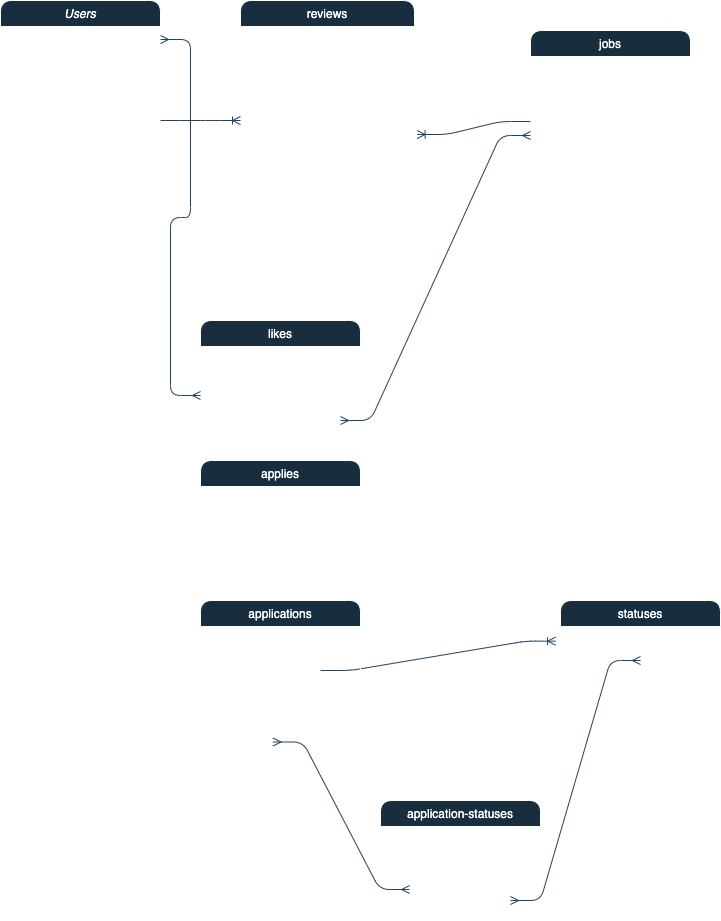

The diagram above was exported from draw.io. Its source (the exported page's mxGraphModel, read from the mxfile embedded in the PNG):
<mxGraphModel dx="474" dy="775" grid="1" gridSize="10" guides="1" tooltips="1" connect="1" arrows="1" fold="1" page="0" pageScale="1" pageWidth="850" pageHeight="1100" math="0" shadow="0">
  <root>
    <mxCell id="WIyWlLk6GJQsqaUBKTNV-0" />
    <mxCell id="WIyWlLk6GJQsqaUBKTNV-1" parent="WIyWlLk6GJQsqaUBKTNV-0" />
    <mxCell id="zkfFHV4jXpPFQw0GAbJ--0" value="Users" style="swimlane;fontStyle=2;align=center;verticalAlign=top;childLayout=stackLayout;horizontal=1;startSize=26;horizontalStack=0;resizeParent=1;resizeLast=0;collapsible=1;marginBottom=0;rounded=1;shadow=0;strokeWidth=1;fillColor=#182E3E;strokeColor=#FFFFFF;labelBackgroundColor=none;fontColor=#FFFFFF;" parent="WIyWlLk6GJQsqaUBKTNV-1" vertex="1">
      <mxGeometry x="80" y="80" width="160" height="216" as="geometry">
        <mxRectangle x="230" y="140" width="160" height="26" as="alternateBounds" />
      </mxGeometry>
    </mxCell>
    <mxCell id="PRjZhZSh-59z_5x7loet-4" value="id" style="text;align=left;verticalAlign=top;spacingLeft=4;spacingRight=4;overflow=hidden;rotatable=0;points=[[0,0.5],[1,0.5]];portConstraint=eastwest;labelBackgroundColor=none;fontColor=#FFFFFF;rounded=1;" parent="zkfFHV4jXpPFQw0GAbJ--0" vertex="1">
      <mxGeometry y="26" width="160" height="26" as="geometry" />
    </mxCell>
    <mxCell id="zkfFHV4jXpPFQw0GAbJ--1" value="first_name" style="text;align=left;verticalAlign=top;spacingLeft=4;spacingRight=4;overflow=hidden;rotatable=0;points=[[0,0.5],[1,0.5]];portConstraint=eastwest;labelBackgroundColor=none;fontColor=#FFFFFF;rounded=1;" parent="zkfFHV4jXpPFQw0GAbJ--0" vertex="1">
      <mxGeometry y="52" width="160" height="26" as="geometry" />
    </mxCell>
    <mxCell id="zkfFHV4jXpPFQw0GAbJ--2" value="last_name" style="text;align=left;verticalAlign=top;spacingLeft=4;spacingRight=4;overflow=hidden;rotatable=0;points=[[0,0.5],[1,0.5]];portConstraint=eastwest;rounded=1;shadow=0;html=0;labelBackgroundColor=none;fontColor=#FFFFFF;" parent="zkfFHV4jXpPFQw0GAbJ--0" vertex="1">
      <mxGeometry y="78" width="160" height="26" as="geometry" />
    </mxCell>
    <mxCell id="zkfFHV4jXpPFQw0GAbJ--3" value="email" style="text;align=left;verticalAlign=top;spacingLeft=4;spacingRight=4;overflow=hidden;rotatable=0;points=[[0,0.5],[1,0.5]];portConstraint=eastwest;rounded=1;shadow=0;html=0;labelBackgroundColor=none;fontColor=#FFFFFF;" parent="zkfFHV4jXpPFQw0GAbJ--0" vertex="1">
      <mxGeometry y="104" width="160" height="26" as="geometry" />
    </mxCell>
    <mxCell id="PRjZhZSh-59z_5x7loet-0" value="password_digest" style="text;align=left;verticalAlign=top;spacingLeft=4;spacingRight=4;overflow=hidden;rotatable=0;points=[[0,0.5],[1,0.5]];portConstraint=eastwest;rounded=1;shadow=0;html=0;labelBackgroundColor=none;fontColor=#FFFFFF;" parent="zkfFHV4jXpPFQw0GAbJ--0" vertex="1">
      <mxGeometry y="130" width="160" height="26" as="geometry" />
    </mxCell>
    <mxCell id="PRjZhZSh-59z_5x7loet-2" value="is_admin" style="text;align=left;verticalAlign=top;spacingLeft=4;spacingRight=4;overflow=hidden;rotatable=0;points=[[0,0.5],[1,0.5]];portConstraint=eastwest;rounded=1;shadow=0;html=0;labelBackgroundColor=none;fontColor=#FFFFFF;" parent="zkfFHV4jXpPFQw0GAbJ--0" vertex="1">
      <mxGeometry y="156" width="160" height="26" as="geometry" />
    </mxCell>
    <mxCell id="PRjZhZSh-59z_5x7loet-1" value="is_recruiter" style="text;align=left;verticalAlign=top;spacingLeft=4;spacingRight=4;overflow=hidden;rotatable=0;points=[[0,0.5],[1,0.5]];portConstraint=eastwest;rounded=1;shadow=0;html=0;labelBackgroundColor=none;fontColor=#FFFFFF;" parent="zkfFHV4jXpPFQw0GAbJ--0" vertex="1">
      <mxGeometry y="182" width="160" height="26" as="geometry" />
    </mxCell>
    <mxCell id="zkfFHV4jXpPFQw0GAbJ--17" value="jobs" style="swimlane;fontStyle=0;align=center;verticalAlign=top;childLayout=stackLayout;horizontal=1;startSize=26;horizontalStack=0;resizeParent=1;resizeLast=0;collapsible=1;marginBottom=0;rounded=1;shadow=0;strokeWidth=1;labelBackgroundColor=none;fillColor=#182E3E;strokeColor=#FFFFFF;fontColor=#FFFFFF;" parent="WIyWlLk6GJQsqaUBKTNV-1" vertex="1">
      <mxGeometry x="610" y="110" width="160" height="210" as="geometry">
        <mxRectangle x="550" y="140" width="160" height="26" as="alternateBounds" />
      </mxGeometry>
    </mxCell>
    <mxCell id="zkfFHV4jXpPFQw0GAbJ--18" value="id" style="text;align=left;verticalAlign=top;spacingLeft=4;spacingRight=4;overflow=hidden;rotatable=0;points=[[0,0.5],[1,0.5]];portConstraint=eastwest;labelBackgroundColor=none;fontColor=#FFFFFF;rounded=1;" parent="zkfFHV4jXpPFQw0GAbJ--17" vertex="1">
      <mxGeometry y="26" width="160" height="26" as="geometry" />
    </mxCell>
    <mxCell id="zkfFHV4jXpPFQw0GAbJ--19" value="title" style="text;align=left;verticalAlign=top;spacingLeft=4;spacingRight=4;overflow=hidden;rotatable=0;points=[[0,0.5],[1,0.5]];portConstraint=eastwest;rounded=1;shadow=0;html=0;labelBackgroundColor=none;fontColor=#FFFFFF;" parent="zkfFHV4jXpPFQw0GAbJ--17" vertex="1">
      <mxGeometry y="52" width="160" height="26" as="geometry" />
    </mxCell>
    <mxCell id="zkfFHV4jXpPFQw0GAbJ--20" value="description" style="text;align=left;verticalAlign=top;spacingLeft=4;spacingRight=4;overflow=hidden;rotatable=0;points=[[0,0.5],[1,0.5]];portConstraint=eastwest;rounded=1;shadow=0;html=0;labelBackgroundColor=none;fontColor=#FFFFFF;" parent="zkfFHV4jXpPFQw0GAbJ--17" vertex="1">
      <mxGeometry y="78" width="160" height="26" as="geometry" />
    </mxCell>
    <mxCell id="zkfFHV4jXpPFQw0GAbJ--21" value="company" style="text;align=left;verticalAlign=top;spacingLeft=4;spacingRight=4;overflow=hidden;rotatable=0;points=[[0,0.5],[1,0.5]];portConstraint=eastwest;rounded=1;shadow=0;html=0;labelBackgroundColor=none;fontColor=#FFFFFF;" parent="zkfFHV4jXpPFQw0GAbJ--17" vertex="1">
      <mxGeometry y="104" width="160" height="26" as="geometry" />
    </mxCell>
    <mxCell id="zkfFHV4jXpPFQw0GAbJ--22" value="location" style="text;align=left;verticalAlign=top;spacingLeft=4;spacingRight=4;overflow=hidden;rotatable=0;points=[[0,0.5],[1,0.5]];portConstraint=eastwest;rounded=1;shadow=0;html=0;labelBackgroundColor=none;fontColor=#FFFFFF;" parent="zkfFHV4jXpPFQw0GAbJ--17" vertex="1">
      <mxGeometry y="130" width="160" height="26" as="geometry" />
    </mxCell>
    <mxCell id="PRjZhZSh-59z_5x7loet-5" value="saved_count" style="text;align=left;verticalAlign=top;spacingLeft=4;spacingRight=4;overflow=hidden;rotatable=0;points=[[0,0.5],[1,0.5]];portConstraint=eastwest;rounded=1;shadow=0;html=0;labelBackgroundColor=none;fontColor=#FFFFFF;" parent="zkfFHV4jXpPFQw0GAbJ--17" vertex="1">
      <mxGeometry y="156" width="160" height="26" as="geometry" />
    </mxCell>
    <mxCell id="PRjZhZSh-59z_5x7loet-6" value="view_count" style="text;align=left;verticalAlign=top;spacingLeft=4;spacingRight=4;overflow=hidden;rotatable=0;points=[[0,0.5],[1,0.5]];portConstraint=eastwest;rounded=1;shadow=0;html=0;labelBackgroundColor=none;fontColor=#FFFFFF;" parent="zkfFHV4jXpPFQw0GAbJ--17" vertex="1">
      <mxGeometry y="182" width="160" height="26" as="geometry" />
    </mxCell>
    <mxCell id="PRjZhZSh-59z_5x7loet-7" value="likes" style="swimlane;fontStyle=0;align=center;verticalAlign=top;childLayout=stackLayout;horizontal=1;startSize=26;horizontalStack=0;resizeParent=1;resizeLast=0;collapsible=1;marginBottom=0;rounded=1;shadow=0;strokeWidth=1;labelBackgroundColor=none;fillColor=#182E3E;strokeColor=#FFFFFF;fontColor=#FFFFFF;" parent="WIyWlLk6GJQsqaUBKTNV-1" vertex="1">
      <mxGeometry x="280" y="400" width="160" height="120" as="geometry">
        <mxRectangle x="550" y="140" width="160" height="26" as="alternateBounds" />
      </mxGeometry>
    </mxCell>
    <mxCell id="PRjZhZSh-59z_5x7loet-94" value="" style="edgeStyle=entityRelationEdgeStyle;fontSize=12;html=1;endArrow=ERmany;startArrow=ERmany;rounded=1;labelBackgroundColor=none;strokeColor=#23445D;fontColor=default;" parent="PRjZhZSh-59z_5x7loet-7" target="zkfFHV4jXpPFQw0GAbJ--17" edge="1">
      <mxGeometry width="100" height="100" relative="1" as="geometry">
        <mxPoint x="140" y="100" as="sourcePoint" />
        <mxPoint x="240" as="targetPoint" />
      </mxGeometry>
    </mxCell>
    <mxCell id="PRjZhZSh-59z_5x7loet-8" value="id" style="text;align=left;verticalAlign=top;spacingLeft=4;spacingRight=4;overflow=hidden;rotatable=0;points=[[0,0.5],[1,0.5]];portConstraint=eastwest;labelBackgroundColor=none;fontColor=#FFFFFF;rounded=1;" parent="PRjZhZSh-59z_5x7loet-7" vertex="1">
      <mxGeometry y="26" width="160" height="26" as="geometry" />
    </mxCell>
    <mxCell id="PRjZhZSh-59z_5x7loet-34" value="" style="line;strokeWidth=2;html=1;labelBackgroundColor=none;fillColor=#182E3E;strokeColor=#FFFFFF;fontColor=#FFFFFF;rounded=1;" parent="PRjZhZSh-59z_5x7loet-7" vertex="1">
      <mxGeometry y="52" width="160" height="10" as="geometry" />
    </mxCell>
    <mxCell id="PRjZhZSh-59z_5x7loet-36" value="user_id" style="text;align=left;verticalAlign=top;spacingLeft=4;spacingRight=4;overflow=hidden;rotatable=0;points=[[0,0.5],[1,0.5]];portConstraint=eastwest;rounded=1;shadow=0;html=0;labelBackgroundColor=none;fontColor=#FFFFFF;" parent="PRjZhZSh-59z_5x7loet-7" vertex="1">
      <mxGeometry y="62" width="160" height="26" as="geometry" />
    </mxCell>
    <mxCell id="PRjZhZSh-59z_5x7loet-35" value="job_id" style="text;align=left;verticalAlign=top;spacingLeft=4;spacingRight=4;overflow=hidden;rotatable=0;points=[[0,0.5],[1,0.5]];portConstraint=eastwest;rounded=1;shadow=0;html=0;labelBackgroundColor=none;fontColor=#FFFFFF;" parent="PRjZhZSh-59z_5x7loet-7" vertex="1">
      <mxGeometry y="88" width="160" height="26" as="geometry" />
    </mxCell>
    <mxCell id="PRjZhZSh-59z_5x7loet-15" value="reviews" style="swimlane;fontStyle=0;align=center;verticalAlign=top;childLayout=stackLayout;horizontal=1;startSize=26;horizontalStack=0;resizeParent=1;resizeLast=0;collapsible=1;marginBottom=0;rounded=1;shadow=0;strokeWidth=1;labelBackgroundColor=none;fillColor=#182E3E;strokeColor=#FFFFFF;fontColor=#FFFFFF;" parent="WIyWlLk6GJQsqaUBKTNV-1" vertex="1">
      <mxGeometry x="320" y="80" width="174" height="280" as="geometry">
        <mxRectangle x="270" y="400" width="160" height="26" as="alternateBounds" />
      </mxGeometry>
    </mxCell>
    <mxCell id="PRjZhZSh-59z_5x7loet-16" value="id" style="text;align=left;verticalAlign=top;spacingLeft=4;spacingRight=4;overflow=hidden;rotatable=0;points=[[0,0.5],[1,0.5]];portConstraint=eastwest;labelBackgroundColor=none;fontColor=#FFFFFF;rounded=1;" parent="PRjZhZSh-59z_5x7loet-15" vertex="1">
      <mxGeometry y="26" width="174" height="26" as="geometry" />
    </mxCell>
    <mxCell id="PRjZhZSh-59z_5x7loet-17" value="title" style="text;align=left;verticalAlign=top;spacingLeft=4;spacingRight=4;overflow=hidden;rotatable=0;points=[[0,0.5],[1,0.5]];portConstraint=eastwest;rounded=1;shadow=0;html=0;labelBackgroundColor=none;fontColor=#FFFFFF;" parent="PRjZhZSh-59z_5x7loet-15" vertex="1">
      <mxGeometry y="52" width="174" height="26" as="geometry" />
    </mxCell>
    <mxCell id="PRjZhZSh-59z_5x7loet-18" value="content" style="text;align=left;verticalAlign=top;spacingLeft=4;spacingRight=4;overflow=hidden;rotatable=0;points=[[0,0.5],[1,0.5]];portConstraint=eastwest;rounded=1;shadow=0;html=0;labelBackgroundColor=none;fontColor=#FFFFFF;" parent="PRjZhZSh-59z_5x7loet-15" vertex="1">
      <mxGeometry y="78" width="174" height="26" as="geometry" />
    </mxCell>
    <mxCell id="PRjZhZSh-59z_5x7loet-19" value="job_title" style="text;align=left;verticalAlign=top;spacingLeft=4;spacingRight=4;overflow=hidden;rotatable=0;points=[[0,0.5],[1,0.5]];portConstraint=eastwest;rounded=1;shadow=0;html=0;labelBackgroundColor=none;fontColor=#FFFFFF;" parent="PRjZhZSh-59z_5x7loet-15" vertex="1">
      <mxGeometry y="104" width="174" height="26" as="geometry" />
    </mxCell>
    <mxCell id="PRjZhZSh-59z_5x7loet-20" value="location" style="text;align=left;verticalAlign=top;spacingLeft=4;spacingRight=4;overflow=hidden;rotatable=0;points=[[0,0.5],[1,0.5]];portConstraint=eastwest;rounded=1;shadow=0;html=0;labelBackgroundColor=none;fontColor=#FFFFFF;" parent="PRjZhZSh-59z_5x7loet-15" vertex="1">
      <mxGeometry y="130" width="174" height="26" as="geometry" />
    </mxCell>
    <mxCell id="PRjZhZSh-59z_5x7loet-21" value="saved_count" style="text;align=left;verticalAlign=top;spacingLeft=4;spacingRight=4;overflow=hidden;rotatable=0;points=[[0,0.5],[1,0.5]];portConstraint=eastwest;rounded=1;shadow=0;html=0;labelBackgroundColor=none;fontColor=#FFFFFF;" parent="PRjZhZSh-59z_5x7loet-15" vertex="1">
      <mxGeometry y="156" width="174" height="26" as="geometry" />
    </mxCell>
    <mxCell id="PRjZhZSh-59z_5x7loet-22" value="view_count" style="text;align=left;verticalAlign=top;spacingLeft=4;spacingRight=4;overflow=hidden;rotatable=0;points=[[0,0.5],[1,0.5]];portConstraint=eastwest;rounded=1;shadow=0;html=0;labelBackgroundColor=none;fontColor=#FFFFFF;" parent="PRjZhZSh-59z_5x7loet-15" vertex="1">
      <mxGeometry y="182" width="174" height="26" as="geometry" />
    </mxCell>
    <mxCell id="PRjZhZSh-59z_5x7loet-33" value="" style="line;strokeWidth=2;html=1;labelBackgroundColor=none;fillColor=#182E3E;strokeColor=#FFFFFF;fontColor=#FFFFFF;rounded=1;" parent="PRjZhZSh-59z_5x7loet-15" vertex="1">
      <mxGeometry y="208" width="174" height="10" as="geometry" />
    </mxCell>
    <mxCell id="PRjZhZSh-59z_5x7loet-31" value="job_id" style="text;align=left;verticalAlign=top;spacingLeft=4;spacingRight=4;overflow=hidden;rotatable=0;points=[[0,0.5],[1,0.5]];portConstraint=eastwest;rounded=1;shadow=0;html=0;labelBackgroundColor=none;fontColor=#FFFFFF;" parent="PRjZhZSh-59z_5x7loet-15" vertex="1">
      <mxGeometry y="218" width="174" height="26" as="geometry" />
    </mxCell>
    <mxCell id="PRjZhZSh-59z_5x7loet-32" value="user_id" style="text;align=left;verticalAlign=top;spacingLeft=4;spacingRight=4;overflow=hidden;rotatable=0;points=[[0,0.5],[1,0.5]];portConstraint=eastwest;rounded=1;shadow=0;html=0;labelBackgroundColor=none;fontColor=#FFFFFF;" parent="PRjZhZSh-59z_5x7loet-15" vertex="1">
      <mxGeometry y="244" width="174" height="26" as="geometry" />
    </mxCell>
    <mxCell id="PRjZhZSh-59z_5x7loet-37" value="applies" style="swimlane;fontStyle=0;align=center;verticalAlign=top;childLayout=stackLayout;horizontal=1;startSize=26;horizontalStack=0;resizeParent=1;resizeLast=0;collapsible=1;marginBottom=0;rounded=1;shadow=0;strokeWidth=1;labelBackgroundColor=none;fillColor=#182E3E;strokeColor=#FFFFFF;fontColor=#FFFFFF;" parent="WIyWlLk6GJQsqaUBKTNV-1" vertex="1">
      <mxGeometry x="280" y="540" width="160" height="120" as="geometry">
        <mxRectangle x="270" y="400" width="160" height="26" as="alternateBounds" />
      </mxGeometry>
    </mxCell>
    <mxCell id="PRjZhZSh-59z_5x7loet-38" value="id" style="text;align=left;verticalAlign=top;spacingLeft=4;spacingRight=4;overflow=hidden;rotatable=0;points=[[0,0.5],[1,0.5]];portConstraint=eastwest;labelBackgroundColor=none;fontColor=#FFFFFF;rounded=1;" parent="PRjZhZSh-59z_5x7loet-37" vertex="1">
      <mxGeometry y="26" width="160" height="26" as="geometry" />
    </mxCell>
    <mxCell id="PRjZhZSh-59z_5x7loet-45" value="" style="line;strokeWidth=2;html=1;labelBackgroundColor=none;fillColor=#182E3E;strokeColor=#FFFFFF;fontColor=#FFFFFF;rounded=1;" parent="PRjZhZSh-59z_5x7loet-37" vertex="1">
      <mxGeometry y="52" width="160" height="10" as="geometry" />
    </mxCell>
    <mxCell id="PRjZhZSh-59z_5x7loet-46" value="job_id" style="text;align=left;verticalAlign=top;spacingLeft=4;spacingRight=4;overflow=hidden;rotatable=0;points=[[0,0.5],[1,0.5]];portConstraint=eastwest;rounded=1;shadow=0;html=0;labelBackgroundColor=none;fontColor=#FFFFFF;" parent="PRjZhZSh-59z_5x7loet-37" vertex="1">
      <mxGeometry y="62" width="160" height="26" as="geometry" />
    </mxCell>
    <mxCell id="PRjZhZSh-59z_5x7loet-47" value="user_id" style="text;align=left;verticalAlign=top;spacingLeft=4;spacingRight=4;overflow=hidden;rotatable=0;points=[[0,0.5],[1,0.5]];portConstraint=eastwest;rounded=1;shadow=0;html=0;labelBackgroundColor=none;fontColor=#FFFFFF;" parent="PRjZhZSh-59z_5x7loet-37" vertex="1">
      <mxGeometry y="88" width="160" height="26" as="geometry" />
    </mxCell>
    <mxCell id="PRjZhZSh-59z_5x7loet-97" value="" style="edgeStyle=entityRelationEdgeStyle;fontSize=12;html=1;endArrow=ERoneToMany;rounded=1;entryX=-0.031;entryY=0.564;entryDx=0;entryDy=0;entryPerimeter=0;labelBackgroundColor=none;strokeColor=#23445D;fontColor=default;" parent="PRjZhZSh-59z_5x7loet-37" target="PRjZhZSh-59z_5x7loet-60" edge="1">
      <mxGeometry width="100" height="100" relative="1" as="geometry">
        <mxPoint x="120" y="210" as="sourcePoint" />
        <mxPoint x="220" y="110" as="targetPoint" />
      </mxGeometry>
    </mxCell>
    <mxCell id="PRjZhZSh-59z_5x7loet-48" value="applications" style="swimlane;fontStyle=0;align=center;verticalAlign=top;childLayout=stackLayout;horizontal=1;startSize=26;horizontalStack=0;resizeParent=1;resizeLast=0;collapsible=1;marginBottom=0;rounded=1;shadow=0;strokeWidth=1;labelBackgroundColor=none;fillColor=#182E3E;strokeColor=#FFFFFF;fontColor=#FFFFFF;" parent="WIyWlLk6GJQsqaUBKTNV-1" vertex="1">
      <mxGeometry x="280" y="680" width="160" height="150" as="geometry">
        <mxRectangle x="270" y="400" width="160" height="26" as="alternateBounds" />
      </mxGeometry>
    </mxCell>
    <mxCell id="PRjZhZSh-59z_5x7loet-49" value="id" style="text;align=left;verticalAlign=top;spacingLeft=4;spacingRight=4;overflow=hidden;rotatable=0;points=[[0,0.5],[1,0.5]];portConstraint=eastwest;labelBackgroundColor=none;fontColor=#FFFFFF;rounded=1;" parent="PRjZhZSh-59z_5x7loet-48" vertex="1">
      <mxGeometry y="26" width="160" height="26" as="geometry" />
    </mxCell>
    <mxCell id="PRjZhZSh-59z_5x7loet-50" value="status" style="text;align=left;verticalAlign=top;spacingLeft=4;spacingRight=4;overflow=hidden;rotatable=0;points=[[0,0.5],[1,0.5]];portConstraint=eastwest;rounded=1;shadow=0;html=0;labelBackgroundColor=none;fontColor=#FFFFFF;" parent="PRjZhZSh-59z_5x7loet-48" vertex="1">
      <mxGeometry y="52" width="160" height="26" as="geometry" />
    </mxCell>
    <mxCell id="PRjZhZSh-59z_5x7loet-56" value="" style="line;strokeWidth=2;html=1;labelBackgroundColor=none;fillColor=#182E3E;strokeColor=#FFFFFF;fontColor=#FFFFFF;rounded=1;" parent="PRjZhZSh-59z_5x7loet-48" vertex="1">
      <mxGeometry y="78" width="160" height="10" as="geometry" />
    </mxCell>
    <mxCell id="PRjZhZSh-59z_5x7loet-57" value="job_id" style="text;align=left;verticalAlign=top;spacingLeft=4;spacingRight=4;overflow=hidden;rotatable=0;points=[[0,0.5],[1,0.5]];portConstraint=eastwest;rounded=1;shadow=0;html=0;labelBackgroundColor=none;fontColor=#FFFFFF;" parent="PRjZhZSh-59z_5x7loet-48" vertex="1">
      <mxGeometry y="88" width="160" height="26" as="geometry" />
    </mxCell>
    <mxCell id="PRjZhZSh-59z_5x7loet-58" value="user_id" style="text;align=left;verticalAlign=top;spacingLeft=4;spacingRight=4;overflow=hidden;rotatable=0;points=[[0,0.5],[1,0.5]];portConstraint=eastwest;rounded=1;shadow=0;html=0;labelBackgroundColor=none;fontColor=#FFFFFF;" parent="PRjZhZSh-59z_5x7loet-48" vertex="1">
      <mxGeometry y="114" width="160" height="26" as="geometry" />
    </mxCell>
    <mxCell id="PRjZhZSh-59z_5x7loet-59" value="statuses" style="swimlane;fontStyle=0;align=center;verticalAlign=top;childLayout=stackLayout;horizontal=1;startSize=26;horizontalStack=0;resizeParent=1;resizeLast=0;collapsible=1;marginBottom=0;rounded=1;shadow=0;strokeWidth=1;labelBackgroundColor=none;fillColor=#182E3E;strokeColor=#FFFFFF;fontColor=#FFFFFF;" parent="WIyWlLk6GJQsqaUBKTNV-1" vertex="1">
      <mxGeometry x="640" y="680" width="160" height="80" as="geometry">
        <mxRectangle x="270" y="400" width="160" height="26" as="alternateBounds" />
      </mxGeometry>
    </mxCell>
    <mxCell id="PRjZhZSh-59z_5x7loet-60" value="id" style="text;align=left;verticalAlign=top;spacingLeft=4;spacingRight=4;overflow=hidden;rotatable=0;points=[[0,0.5],[1,0.5]];portConstraint=eastwest;labelBackgroundColor=none;fontColor=#FFFFFF;rounded=1;" parent="PRjZhZSh-59z_5x7loet-59" vertex="1">
      <mxGeometry y="26" width="160" height="26" as="geometry" />
    </mxCell>
    <mxCell id="PRjZhZSh-59z_5x7loet-62" value="status" style="text;align=left;verticalAlign=top;spacingLeft=4;spacingRight=4;overflow=hidden;rotatable=0;points=[[0,0.5],[1,0.5]];portConstraint=eastwest;rounded=1;shadow=0;html=0;labelBackgroundColor=none;fontColor=#FFFFFF;" parent="PRjZhZSh-59z_5x7loet-59" vertex="1">
      <mxGeometry y="52" width="160" height="26" as="geometry" />
    </mxCell>
    <mxCell id="PRjZhZSh-59z_5x7loet-64" value="application-statuses" style="swimlane;fontStyle=0;align=center;verticalAlign=top;childLayout=stackLayout;horizontal=1;startSize=26;horizontalStack=0;resizeParent=1;resizeLast=0;collapsible=1;marginBottom=0;rounded=1;shadow=0;strokeWidth=1;labelBackgroundColor=none;fillColor=#182E3E;strokeColor=#FFFFFF;fontColor=#FFFFFF;" parent="WIyWlLk6GJQsqaUBKTNV-1" vertex="1">
      <mxGeometry x="460" y="880" width="160" height="120" as="geometry">
        <mxRectangle x="270" y="400" width="160" height="26" as="alternateBounds" />
      </mxGeometry>
    </mxCell>
    <mxCell id="PRjZhZSh-59z_5x7loet-96" value="" style="edgeStyle=entityRelationEdgeStyle;fontSize=12;html=1;endArrow=ERmany;startArrow=ERmany;rounded=1;entryX=0.5;entryY=0.308;entryDx=0;entryDy=0;entryPerimeter=0;labelBackgroundColor=none;strokeColor=#23445D;fontColor=default;" parent="PRjZhZSh-59z_5x7loet-64" target="PRjZhZSh-59z_5x7loet-62" edge="1">
      <mxGeometry width="100" height="100" relative="1" as="geometry">
        <mxPoint x="130" y="100" as="sourcePoint" />
        <mxPoint x="230" as="targetPoint" />
      </mxGeometry>
    </mxCell>
    <mxCell id="PRjZhZSh-59z_5x7loet-65" value="id" style="text;align=left;verticalAlign=top;spacingLeft=4;spacingRight=4;overflow=hidden;rotatable=0;points=[[0,0.5],[1,0.5]];portConstraint=eastwest;labelBackgroundColor=none;fontColor=#FFFFFF;rounded=1;" parent="PRjZhZSh-59z_5x7loet-64" vertex="1">
      <mxGeometry y="26" width="160" height="26" as="geometry" />
    </mxCell>
    <mxCell id="PRjZhZSh-59z_5x7loet-67" value="" style="line;strokeWidth=2;html=1;labelBackgroundColor=none;fillColor=#182E3E;strokeColor=#FFFFFF;fontColor=#FFFFFF;rounded=1;" parent="PRjZhZSh-59z_5x7loet-64" vertex="1">
      <mxGeometry y="52" width="160" height="10" as="geometry" />
    </mxCell>
    <mxCell id="PRjZhZSh-59z_5x7loet-68" value="application_id" style="text;align=left;verticalAlign=top;spacingLeft=4;spacingRight=4;overflow=hidden;rotatable=0;points=[[0,0.5],[1,0.5]];portConstraint=eastwest;rounded=1;shadow=0;html=0;labelBackgroundColor=none;fontColor=#FFFFFF;" parent="PRjZhZSh-59z_5x7loet-64" vertex="1">
      <mxGeometry y="62" width="160" height="26" as="geometry" />
    </mxCell>
    <mxCell id="PRjZhZSh-59z_5x7loet-69" value="status_id" style="text;align=left;verticalAlign=top;spacingLeft=4;spacingRight=4;overflow=hidden;rotatable=0;points=[[0,0.5],[1,0.5]];portConstraint=eastwest;rounded=1;shadow=0;html=0;labelBackgroundColor=none;fontColor=#FFFFFF;" parent="PRjZhZSh-59z_5x7loet-64" vertex="1">
      <mxGeometry y="88" width="160" height="26" as="geometry" />
    </mxCell>
    <mxCell id="PRjZhZSh-59z_5x7loet-88" value="" style="edgeStyle=entityRelationEdgeStyle;fontSize=12;html=1;endArrow=ERoneToMany;rounded=1;labelBackgroundColor=none;strokeColor=#23445D;fontColor=default;" parent="WIyWlLk6GJQsqaUBKTNV-1" edge="1">
      <mxGeometry width="100" height="100" relative="1" as="geometry">
        <mxPoint x="240" y="200" as="sourcePoint" />
        <mxPoint x="320" y="200" as="targetPoint" />
      </mxGeometry>
    </mxCell>
    <mxCell id="PRjZhZSh-59z_5x7loet-90" value="" style="edgeStyle=entityRelationEdgeStyle;fontSize=12;html=1;endArrow=ERoneToMany;rounded=1;exitX=0;exitY=0.5;exitDx=0;exitDy=0;entryX=1.015;entryY=0.154;entryDx=0;entryDy=0;entryPerimeter=0;labelBackgroundColor=none;strokeColor=#23445D;fontColor=default;" parent="WIyWlLk6GJQsqaUBKTNV-1" source="zkfFHV4jXpPFQw0GAbJ--20" target="PRjZhZSh-59z_5x7loet-20" edge="1">
      <mxGeometry width="100" height="100" relative="1" as="geometry">
        <mxPoint x="610" y="220" as="sourcePoint" />
        <mxPoint x="500" y="200" as="targetPoint" />
      </mxGeometry>
    </mxCell>
    <mxCell id="PRjZhZSh-59z_5x7loet-92" value="" style="edgeStyle=entityRelationEdgeStyle;fontSize=12;html=1;endArrow=ERmany;startArrow=ERmany;rounded=1;exitX=0;exitY=0.5;exitDx=0;exitDy=0;labelBackgroundColor=none;strokeColor=#23445D;fontColor=default;" parent="WIyWlLk6GJQsqaUBKTNV-1" source="PRjZhZSh-59z_5x7loet-36" target="PRjZhZSh-59z_5x7loet-4" edge="1">
      <mxGeometry width="100" height="100" relative="1" as="geometry">
        <mxPoint x="250" y="450" as="sourcePoint" />
        <mxPoint x="250" y="330" as="targetPoint" />
      </mxGeometry>
    </mxCell>
    <mxCell id="PRjZhZSh-59z_5x7loet-95" value="" style="edgeStyle=entityRelationEdgeStyle;fontSize=12;html=1;endArrow=ERmany;startArrow=ERmany;rounded=1;exitX=0.182;exitY=0.038;exitDx=0;exitDy=0;exitPerimeter=0;entryX=0.453;entryY=1.058;entryDx=0;entryDy=0;entryPerimeter=0;labelBackgroundColor=none;strokeColor=#23445D;fontColor=default;" parent="WIyWlLk6GJQsqaUBKTNV-1" source="PRjZhZSh-59z_5x7loet-69" target="PRjZhZSh-59z_5x7loet-58" edge="1">
      <mxGeometry width="100" height="100" relative="1" as="geometry">
        <mxPoint x="410" y="900" as="sourcePoint" />
        <mxPoint x="430" y="810" as="targetPoint" />
      </mxGeometry>
    </mxCell>
  </root>
</mxGraphModel>